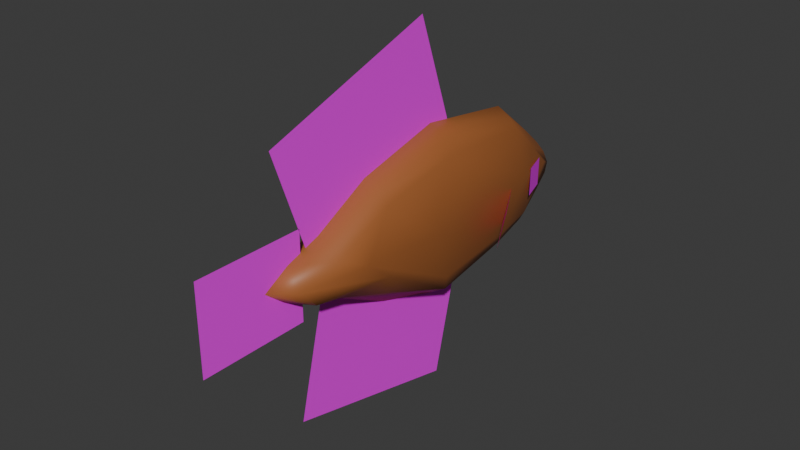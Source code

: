 # Source: cardinalfish.blend  (saved by Blender 4.0.36; exported with 4.5.12 LTS)
import bpy
from mathutils import Matrix  # noqa: F401  (used for matrix-valued properties, if any)

bpy.ops.wm.read_factory_settings(use_empty=True)
scene = bpy.context.scene
scene.name = 'Scene'

# ---- collections
col_collection = bpy.data.collections.new('Collection'); scene.collection.children.link(col_collection)

# ---- images (referenced by path relative to the original .blend; pixels are not part of the script)
import os
ASSET_DIR = os.environ.get("B2B_ASSET_DIR", "")  # directory of the original .blend (textures are referenced by path, not embedded)
HERE = os.path.dirname(os.path.abspath(__file__))  # packed textures are extracted next to this script under _unpacked/

def load_image(name, relpath, width, height, colorspace="sRGB"):
    """Load a texture the original file referenced (path relative to the .blend, or extracted next to this script)."""
    p = next((c for c in (os.path.join(HERE, relpath), os.path.join(ASSET_DIR, relpath)) if relpath and os.path.exists(c)), "")
    if p:
        img = bpy.data.images.load(p, check_existing=True)
        img.name = name
    else:  # same state as the original file: an image datablock whose file is absent (Cycles renders it pink)
        img = bpy.data.images.new(name, width, height)
        img.source = "FILE"
        img.filepath = "//" + (relpath or name)
    img.colorspace_settings.name = colorspace
    return img
img_c_eye_png = load_image('C_eye.png', 'accoutrements/C_eye.png', 1024, 1024, 'sRGB')
img_c_fin_png = load_image('C_fin.png', 'accoutrements/C_fin.png', 1024, 1024, 'sRGB')
img_c_dorsal_png = load_image('C_dorsal.png', 'accoutrements/C_dorsal.png', 1024, 1024, 'sRGB')
img_c_ventral_png = load_image('C_ventral.png', 'accoutrements/C_ventral.png', 1024, 1024, 'sRGB')
img_c_tail_png = load_image('C_tail.png', 'accoutrements/C_tail.png', 1024, 1024, 'sRGB')

# ---- materials (node trees are filled in below, after node groups)
mat_cf_eyes = bpy.data.materials.new('CF_eyes')
mat_cf_eyes.alpha_threshold = 0.0
mat_cf_eyes.roughness = 0.5
mat_cf_eyes.line_color = (0.0, 0.0, 0.0, 1.0)
mat_cf_body = bpy.data.materials.new('CF_body')
mat_cf_body.use_transparent_shadow = False
mat_cf_fins = bpy.data.materials.new('CF_fins')
mat_cf_dorsal = bpy.data.materials.new('CF_dorsal')
mat_cf_ventral = bpy.data.materials.new('CF_ventral')
mat_cf_tail = bpy.data.materials.new('CF_tail')

# ---- material node trees
mat_cf_eyes.use_nodes = True; mat_cf_eyes.node_tree.nodes.clear()
_N = mat_cf_eyes.node_tree.nodes; _L = mat_cf_eyes.node_tree.links
n0 = _N.new('ShaderNodeOutputMaterial'); n0.name = 'Material Output'; n0.location = (300, 300)
n1 = _N.new('ShaderNodeBsdfPrincipled'); n1.name = 'Principled BSDF'; n1.location = (10, 300)
n1.inputs[3].default_value = 1.45
n2 = _N.new('ShaderNodeTexImage'); n2.name = 'Image Texture'; n2.location = (-346, 262)
n2.image = img_c_eye_png
n3 = _N.new('ShaderNodeMath'); n3.name = 'Math'; n3.location = (0, 0)
n3.hide = True
n3.operation = 'GREATER_THAN'
n3.inputs[1].default_value = 0.0
_L.new(n1.outputs[0], n0.inputs[0])
_L.new(n2.outputs[0], n1.inputs[0])
_L.new(n2.outputs[1], n3.inputs[0])
_L.new(n3.outputs[0], n1.inputs[4])
n0.is_active_output = True
mat_cf_body.use_nodes = True; mat_cf_body.node_tree.nodes.clear()
_N = mat_cf_body.node_tree.nodes; _L = mat_cf_body.node_tree.links
n0 = _N.new('ShaderNodeBsdfPrincipled'); n0.name = 'Principled BSDF'; n0.location = (10, 300)
n0.inputs[0].default_value = (0.3715, 0.1236, 0.03508, 1.0)
n0.inputs[3].default_value = 1.45
n1 = _N.new('ShaderNodeOutputMaterial'); n1.name = 'Material Output'; n1.location = (300, 300)
_L.new(n0.outputs[0], n1.inputs[0])
n1.is_active_output = True
mat_cf_fins.use_nodes = True; mat_cf_fins.node_tree.nodes.clear()
_N = mat_cf_fins.node_tree.nodes; _L = mat_cf_fins.node_tree.links
n0 = _N.new('ShaderNodeBsdfPrincipled'); n0.name = 'Principled BSDF'; n0.location = (10, 300)
n0.inputs[3].default_value = 1.45
n1 = _N.new('ShaderNodeOutputMaterial'); n1.name = 'Material Output'; n1.location = (300, 300)
n2 = _N.new('ShaderNodeTexImage'); n2.name = 'Image Texture'; n2.location = (-319, 293)
n2.image = img_c_fin_png
n3 = _N.new('ShaderNodeMath'); n3.name = 'Math'; n3.location = (0, 0)
n3.hide = True
n3.operation = 'GREATER_THAN'
_L.new(n0.outputs[0], n1.inputs[0])
_L.new(n2.outputs[0], n0.inputs[0])
_L.new(n2.outputs[1], n3.inputs[0])
_L.new(n3.outputs[0], n0.inputs[4])
n1.is_active_output = True
mat_cf_dorsal.use_nodes = True; mat_cf_dorsal.node_tree.nodes.clear()
_N = mat_cf_dorsal.node_tree.nodes; _L = mat_cf_dorsal.node_tree.links
n0 = _N.new('ShaderNodeBsdfPrincipled'); n0.name = 'Principled BSDF'; n0.location = (10, 300)
n0.inputs[3].default_value = 1.45
n1 = _N.new('ShaderNodeOutputMaterial'); n1.name = 'Material Output'; n1.location = (300, 300)
n2 = _N.new('ShaderNodeTexImage'); n2.name = 'Image Texture'; n2.location = (-351, 293)
n2.image = img_c_dorsal_png
n3 = _N.new('ShaderNodeMath'); n3.name = 'Math'; n3.location = (0, 0)
n3.hide = True
n3.operation = 'GREATER_THAN'
_L.new(n0.outputs[0], n1.inputs[0])
_L.new(n2.outputs[0], n0.inputs[0])
_L.new(n2.outputs[1], n3.inputs[0])
_L.new(n3.outputs[0], n0.inputs[4])
n1.is_active_output = True
mat_cf_ventral.use_nodes = True; mat_cf_ventral.node_tree.nodes.clear()
_N = mat_cf_ventral.node_tree.nodes; _L = mat_cf_ventral.node_tree.links
n0 = _N.new('ShaderNodeBsdfPrincipled'); n0.name = 'Principled BSDF'; n0.location = (10, 300)
n0.inputs[3].default_value = 1.45
n1 = _N.new('ShaderNodeOutputMaterial'); n1.name = 'Material Output'; n1.location = (300, 300)
n2 = _N.new('ShaderNodeTexImage'); n2.name = 'Image Texture'; n2.location = (-339, 304)
n2.image = img_c_ventral_png
n3 = _N.new('ShaderNodeMath'); n3.name = 'Math'; n3.location = (0, 0)
n3.hide = True
n3.operation = 'GREATER_THAN'
_L.new(n0.outputs[0], n1.inputs[0])
_L.new(n2.outputs[0], n0.inputs[0])
_L.new(n2.outputs[1], n3.inputs[0])
_L.new(n3.outputs[0], n0.inputs[4])
n1.is_active_output = True
mat_cf_tail.use_nodes = True; mat_cf_tail.node_tree.nodes.clear()
_N = mat_cf_tail.node_tree.nodes; _L = mat_cf_tail.node_tree.links
n0 = _N.new('ShaderNodeBsdfPrincipled'); n0.name = 'Principled BSDF'; n0.location = (10, 300)
n0.inputs[3].default_value = 1.45
n1 = _N.new('ShaderNodeOutputMaterial'); n1.name = 'Material Output'; n1.location = (300, 300)
n2 = _N.new('ShaderNodeTexImage'); n2.name = 'Image Texture'; n2.location = (-336, 289)
n2.image = img_c_tail_png
n3 = _N.new('ShaderNodeMath'); n3.name = 'Math'; n3.location = (0, 0)
n3.hide = True
n3.operation = 'GREATER_THAN'
_L.new(n0.outputs[0], n1.inputs[0])
_L.new(n2.outputs[0], n0.inputs[0])
_L.new(n2.outputs[1], n3.inputs[0])
_L.new(n3.outputs[0], n0.inputs[4])
n1.is_active_output = True

# ---- world
world_world = bpy.data.worlds.new('World'); scene.world = world_world
world_world.use_nodes = True; world_world.node_tree.nodes.clear()
_N = world_world.node_tree.nodes; _L = world_world.node_tree.links
n0 = _N.new('ShaderNodeOutputWorld'); n0.name = 'World Output'; n0.location = (300, 300)
n1 = _N.new('ShaderNodeBackground'); n1.name = 'Background'; n1.location = (10, 300)
n1.inputs[0].default_value = (0.05088, 0.05088, 0.05088, 1.0)
_L.new(n1.outputs[0], n0.inputs[0])
n0.is_active_output = True
world_world.color = (0.05088, 0.05088, 0.05088)
world_world.use_sun_shadow = False
world_world.sun_shadow_jitter_overblur = 0.0

# ---- meshes
me_cube = bpy.data.meshes.new('Cube')
me_cube.from_pydata([(0.2155, 1.715, 0.222), (0.223, 1.665, -0.3411), (0.08376, -1.821, 0.3886), (0.05076, -1.826, -0.1642), (0.0, 1.765, -0.388), (0.0, -1.823, 0.4395), (0.0, -1.838, -0.1906), (0.0, 1.489, 0.3706), (0.229, 0.1084, 0.8352), (0.1989, 0.1084, -0.9013), (0.0, 0.1079, -0.997), (0.0, 0.1079, 0.9731), (0.1956, 1.115, -0.6375), (0.196, 1.045, 0.4821), (0.0, 1.113, -0.7418), (0.0, 0.8509, 0.737), (0.1835, -0.9047, 0.7126), (0.0, -1.072, -0.8283), (0.0, -0.9047, 0.8413), (0.1534, -1.072, -0.7321), (0.2151, 2.226, -0.06263), (0.06827, -2.03, 0.1372), (0.0, 2.468, -0.07479), (1.264e-17, -2.073, 0.1375), (0.4151, 0.543, -0.03846), (0.3708, 1.474, -0.07202), (0.3564, -1.135, -0.06758), (0.1404, -1.384, 0.6222), (0.0, -1.5, -0.4823), (0.0, -1.402, 0.7266), (0.1129, -1.486, -0.4292), (0.1217, -1.884, 0.06658), (0.0, -1.995, -0.03105), (0.0, 2.175, -0.2446), (0.07405, -1.927, -0.03397), (0.256, 1.769, -0.2092), (0.3052, 0.1788, -0.7431), (0.2891, 1.108, -0.5419), (0.252, -1.072, -0.6375), (0.2011, -1.493, -0.2647), (0.2064, 2.027, 0.1609), (0.0644, -1.998, 0.261), (0.0, 2.243, 0.1088), (0.0, -1.992, 0.3025), (0.3086, 0.1969, 0.6337), (0.2712, 1.066, 0.2547), (0.2543, -0.9047, 0.559), (0.1995, -1.394, 0.508), (1.107e-16, 0.2534, -2.145), (1.107e-16, -0.1721, -0.9363), (1.107e-16, 2.319, -1.418), (1.107e-16, 1.894, -0.209), (7.58e-24, -0.3635, 0.8293), (7.58e-24, -0.06128, 2.074), (7.58e-24, 1.765, 0.3127), (7.58e-24, 2.067, 1.558), (0.0, 2.003, 0.4321), (0.0, 2.003, -0.5537), (0.0, 3.242, 0.4321), (0.0, 3.242, -0.5537), (0.1819, -1.015, 0.4209), (0.2593, -1.049, -0.02615), (0.5684, -0.3294, 0.4353), (0.6458, -0.3637, -0.01173), (0.2061, -1.629, 0.2385), (0.2103, -1.629, -0.09629), (0.3057, -1.31, 0.2398), (0.3098, -1.31, -0.09506), (-0.2155, 1.715, 0.222), (-0.223, 1.665, -0.3411), (-0.08376, -1.821, 0.3886), (-0.05076, -1.826, -0.1642), (-0.229, 0.1084, 0.8352), (-0.1989, 0.1084, -0.9013), (-0.1956, 1.115, -0.6375), (-0.196, 1.045, 0.4821), (-0.1835, -0.9047, 0.7126), (-0.1534, -1.072, -0.7321), (-0.2151, 2.226, -0.06263), (-0.06827, -2.03, 0.1372), (-0.4151, 0.543, -0.03846), (-0.3708, 1.474, -0.07202), (-0.3564, -1.135, -0.06758), (-0.1404, -1.384, 0.6222), (-0.1129, -1.486, -0.4292), (-0.1217, -1.884, 0.06658), (-0.07405, -1.927, -0.03397), (-0.256, 1.769, -0.2092), (-0.3052, 0.1788, -0.7431), (-0.2891, 1.108, -0.5419), (-0.252, -1.072, -0.6375), (-0.2011, -1.493, -0.2647), (-0.2064, 2.027, 0.1609), (-0.0644, -1.998, 0.261), (-0.3086, 0.1969, 0.6337), (-0.2712, 1.066, 0.2547), (-0.2543, -0.9047, 0.559), (-0.1995, -1.394, 0.508), (-0.1819, -1.015, 0.4209), (-0.2593, -1.049, -0.02615), (-0.5684, -0.3294, 0.4353), (-0.6458, -0.3637, -0.01173), (-0.2061, -1.629, 0.2385), (-0.2103, -1.629, -0.09629), (-0.3057, -1.31, 0.2398), (-0.3098, -1.31, -0.09506)], [], [(28, 30, 3, 6), (47, 27, 2, 41), (42, 7, 0, 40), (41, 2, 5, 43), (27, 29, 5, 2), (13, 15, 11, 8), (45, 13, 8, 44), (14, 12, 9, 10), (4, 1, 12, 14), (40, 0, 13, 45), (0, 7, 15, 13), (8, 11, 18, 16), (44, 8, 16, 46), (10, 9, 19, 17), (36, 24, 26, 38), (35, 20, 25, 37), (37, 25, 24, 36), (34, 21, 23, 32), (33, 22, 20, 35), (39, 31, 21, 34), (38, 26, 31, 39), (16, 18, 29, 27), (46, 16, 27, 47), (17, 19, 30, 28), (19, 38, 39, 30), (30, 39, 34, 3), (4, 33, 35, 1), (3, 34, 32, 6), (12, 37, 36, 9), (1, 35, 37, 12), (9, 36, 38, 19), (26, 46, 47, 31), (24, 44, 46, 26), (20, 40, 45, 25), (25, 45, 44, 24), (21, 41, 43, 23), (22, 42, 40, 20), (31, 47, 41, 21), (48, 49, 51, 50), (52, 53, 55, 54), (56, 57, 59, 58), (60, 61, 63, 62), (64, 65, 67, 66), (28, 6, 71, 84), (97, 93, 70, 83), (42, 92, 68, 7), (93, 43, 5, 70), (83, 70, 5, 29), (75, 72, 11, 15), (95, 94, 72, 75), (14, 10, 73, 74), (4, 14, 74, 69), (92, 95, 75, 68), (68, 75, 15, 7), (72, 76, 18, 11), (94, 96, 76, 72), (10, 17, 77, 73), (88, 90, 82, 80), (87, 89, 81, 78), (89, 88, 80, 81), (86, 32, 23, 79), (33, 87, 78, 22), (91, 86, 79, 85), (90, 91, 85, 82), (76, 83, 29, 18), (96, 97, 83, 76), (17, 28, 84, 77), (77, 84, 91, 90), (84, 71, 86, 91), (4, 69, 87, 33), (71, 6, 32, 86), (74, 73, 88, 89), (69, 74, 89, 87), (73, 77, 90, 88), (82, 85, 97, 96), (80, 82, 96, 94), (78, 81, 95, 92), (81, 80, 94, 95), (79, 23, 43, 93), (22, 78, 92, 42), (85, 79, 93, 97), (98, 100, 101, 99), (102, 104, 105, 103)])
me_cube.polygons.foreach_set('use_smooth', [True] * 83)
me_cube.polygons.foreach_set('material_index', [1, 1, 1, 1, 1, 1, 1, 1, 1, 1, 1, 1, 1, 1, 1, 1, 1, 1, 1, 1, 1, 1, 1, 1, 1, 1, 1, 1, 1, 1, 1, 1, 1, 1, 1, 1, 1, 1, 3, 4, 5, 2, 0, 1, 1, 1, 1, 1, 1, 1, 1, 1, 1, 1, 1, 1, 1, 1, 1, 1, 1, 1, 1, 1, 1, 1, 1, 1, 1, 1, 1, 1, 1, 1, 1, 1, 1, 1, 1, 1, 1, 2, 0])
_uv = me_cube.uv_layers.new(name='UVMap')
_uv.uv.foreach_set('vector', [0.1109, 0.6241, 0.1205, 0.6201, 0.1672, 0.6684, 0.1626, 0.6712, 0.2651, 0.5876, 0.2817, 0.5843, 0.2532, 0.657, 0.2365, 0.6871, 0.7192, 0.6212, 0.7125, 0.4963, 0.7499, 0.5355, 0.7486, 0.585, 0.971, 0.3145, 0.963, 0.2817, 0.973, 0.2742, 0.9786, 0.3076, 0.7504, 0.05543, 0.7242, 0.04884, 0.7454, -1.918e-08, 0.7604, 0.002114, 0.7396, 0.4234, 0.6986, 0.3837, 0.6933, 0.2616, 0.7345, 0.2666, 0.1792, 0.2094, 0.2137, 0.2091, 0.287, 0.3477, 0.2553, 0.3371, 0.01999, 0.223, 0.03906, 0.2191, 0.01782, 0.3804, -5.498e-09, 0.3839, 0.634, 0.1178, 0.6566, 0.125, 0.6784, 0.2201, 0.664, 0.2297, 0.1451, 0.06239, 0.1607, 0.1097, 0.2137, 0.2091, 0.1792, 0.2094, 0.7499, 0.5355, 0.7125, 0.4963, 0.6986, 0.3837, 0.7396, 0.4234, 0.7345, 0.2666, 0.6933, 0.2616, 0.7121, 0.1173, 0.7462, 0.1221, 0.2553, 0.3371, 0.287, 0.3477, 0.287, 0.5078, 0.2643, 0.5101, -5.498e-09, 0.3839, 0.01782, 0.3804, 0.06623, 0.5611, 0.04902, 0.5642, 0.04255, 0.3656, 0.1462, 0.2949, 0.1734, 0.5566, 0.08237, 0.5585, 0.09357, 0.109, 0.1068, 0.0356, 0.1223, 0.1513, 0.05541, 0.2176, 0.05541, 0.2176, 0.1223, 0.1513, 0.1462, 0.2949, 0.04255, 0.3656, 0.1897, 0.6815, 0.2191, 0.7057, 0.2185, 0.7061, 0.1903, 0.6926, 0.07633, 0.04867, 0.09692, 2.167e-08, 0.1068, 0.0356, 0.09357, 0.109, 0.1475, 0.6173, 0.2051, 0.6726, 0.2191, 0.7057, 0.1897, 0.6815, 0.08237, 0.5585, 0.1734, 0.5566, 0.2051, 0.6726, 0.1475, 0.6173, 0.7462, 0.1221, 0.7121, 0.1173, 0.7242, 0.04884, 0.7504, 0.05543, 0.2643, 0.5101, 0.287, 0.5078, 0.2817, 0.5843, 0.2651, 0.5876, 0.04902, 0.5642, 0.06623, 0.5611, 0.1205, 0.6201, 0.1109, 0.6241, 0.06623, 0.5611, 0.08237, 0.5585, 0.1475, 0.6173, 0.1205, 0.6201, 0.1205, 0.6201, 0.1475, 0.6173, 0.1897, 0.6815, 0.1672, 0.6684, 0.06209, 0.1151, 0.07633, 0.04867, 0.09357, 0.109, 0.07467, 0.1278, 0.1672, 0.6684, 0.1897, 0.6815, 0.1903, 0.6926, 0.1626, 0.6712, 0.03906, 0.2191, 0.05541, 0.2176, 0.04255, 0.3656, 0.01782, 0.3804, 0.07467, 0.1278, 0.09357, 0.109, 0.05541, 0.2176, 0.03906, 0.2191, 0.01782, 0.3804, 0.04255, 0.3656, 0.08237, 0.5585, 0.06623, 0.5611, 0.1734, 0.5566, 0.2643, 0.5101, 0.2651, 0.5876, 0.2051, 0.6726, 0.1462, 0.2949, 0.2553, 0.3371, 0.2643, 0.5101, 0.1734, 0.5566, 0.1068, 0.0356, 0.1451, 0.06239, 0.1792, 0.2094, 0.1223, 0.1513, 0.1223, 0.1513, 0.1792, 0.2094, 0.2553, 0.3371, 0.1462, 0.2949, 0.9792, 0.3386, 0.971, 0.3145, 0.9786, 0.3076, 0.986, 0.3372, 0.7272, 0.6637, 0.7192, 0.6212, 0.7486, 0.585, 0.7604, 0.6254, 0.2051, 0.6726, 0.2651, 0.5876, 0.2365, 0.6871, 0.2191, 0.7057, 1.006, 0.9612, 1.01, 0.05121, 0.01996, 0.01623, 0.01624, 0.9686, 1.006, 1.036, 1.006, 0.02171, 0.03139, 0.009542, 0.03079, 1.024, 1.012, 0.03508, 1.035, 1.03, 0.001437, 1.011, -0.02974, -0.01725, 0.9907, -0.001137, 0.9848, 0.9378, -0.003459, 0.9417, 0.002426, 0.00274, 0.9909, 0.01733, 0.9904, 1.029, 0.01696, 1.005, 0.01737, -0.006198, 0.6243, 0.6076, 0.5946, 0.6456, 0.5858, 0.6441, 0.6053, 0.6062, 0.3119, 0.5656, 0.3265, 0.6677, 0.3134, 0.6361, 0.2936, 0.5607, 0.7192, 0.6212, 0.6885, 0.5882, 0.6872, 0.5388, 0.7125, 0.4963, 0.9902, 0.3107, 0.9786, 0.3076, 0.973, 0.2742, 0.988, 0.2768, 0.9877, 0.2013, 0.988, 0.2768, 0.973, 0.2742, 0.9616, 0.1965, 0.3968, 0.195, 0.3128, 0.3249, 0.287, 0.3228, 0.3475, 0.2179, 0.4335, 0.1988, 0.3479, 0.3175, 0.3128, 0.3249, 0.3968, 0.195, 0.664, 0.2297, 0.6826, 0.39, 0.6487, 0.391, 0.6297, 0.23, 0.634, 0.1178, 0.664, 0.2297, 0.6297, 0.23, 0.6012, 0.1364, 0.4783, 0.05652, 0.4335, 0.1988, 0.3968, 0.195, 0.4589, 0.1018, 0.6872, 0.5388, 0.6826, 0.4264, 0.6986, 0.3837, 0.7125, 0.4963, 1.0, 0.007586, 0.9928, 0.1364, 0.9592, 0.1283, 0.9592, -2.563e-08, 0.3479, 0.3175, 0.3215, 0.4886, 0.2968, 0.484, 0.3128, 0.3249, 0.6826, 0.39, 0.6597, 0.5586, 0.6315, 0.5584, 0.6487, 0.391, 0.5561, 0.3685, 0.4974, 0.556, 0.4111, 0.5443, 0.4636, 0.2871, 0.5851, 0.1163, 0.609, 0.2295, 0.5561, 0.1573, 0.5789, 0.04102, 0.5561, 0.2202, 0.5561, 0.3685, 0.4636, 0.2871, 0.4987, 0.147, 0.5699, 0.6542, 0.5784, 0.6623, 0.5618, 0.6711, 0.5561, 0.6723, 0.6227, 0.05073, 0.5851, 0.1163, 0.5789, 0.04102, 0.6081, 4.118e-08, 0.4258, 0.6076, 0.3737, 0.6672, 0.3414, 0.6881, 0.3609, 0.6565, 0.4974, 0.556, 0.4258, 0.6076, 0.3609, 0.6565, 0.4111, 0.5443, 0.9928, 0.1364, 0.9877, 0.2013, 0.9616, 0.1965, 0.9592, 0.1283, 0.3215, 0.4886, 0.3119, 0.5656, 0.2936, 0.5607, 0.2968, 0.484, 0.6597, 0.5586, 0.6243, 0.6076, 0.6053, 0.6062, 0.6315, 0.5584, 0.5097, 0.5605, 0.4492, 0.6134, 0.4258, 0.6076, 0.4974, 0.556, 0.4492, 0.6134, 0.3964, 0.6566, 0.3737, 0.6672, 0.4258, 0.6076, 0.634, 0.1178, 0.6012, 0.1364, 0.5851, 0.1163, 0.6227, 0.05073, 0.5858, 0.6441, 0.5946, 0.6456, 0.5784, 0.6623, 0.5699, 0.6542, 0.6297, 0.23, 0.6487, 0.391, 0.6208, 0.3766, 0.609, 0.2295, 0.6012, 0.1364, 0.6297, 0.23, 0.609, 0.2295, 0.5851, 0.1163, 0.6487, 0.391, 0.6315, 0.5584, 0.6102, 0.5569, 0.6208, 0.3766, 0.4111, 0.5443, 0.3609, 0.6565, 0.3119, 0.5656, 0.3215, 0.4886, 0.4636, 0.2871, 0.4111, 0.5443, 0.3215, 0.4886, 0.3479, 0.3175, 0.519, 0.03396, 0.4987, 0.147, 0.4335, 0.1988, 0.4783, 0.05652, 0.4987, 0.147, 0.4636, 0.2871, 0.3479, 0.3175, 0.4335, 0.1988, 0.9928, 0.3359, 0.986, 0.3372, 0.9786, 0.3076, 0.9902, 0.3107, 0.5244, -6.701e-08, 0.519, 0.03396, 0.4783, 0.05652, 0.489, 0.02796, 0.3609, 0.6565, 0.3414, 0.6881, 0.3265, 0.6677, 0.3119, 0.5656, 0.9706, 0.01741, -0.006798, 0.02743, 0.02199, 0.9553, 0.9994, 0.9453, 0.01573, -0.003898, 0.9925, 0.0119, 0.9935, 1.018, 0.0168, 1.002])
me_cube.materials.append(mat_cf_eyes)
me_cube.materials.append(mat_cf_body)
me_cube.materials.append(mat_cf_fins)
me_cube.materials.append(mat_cf_dorsal)
me_cube.materials.append(mat_cf_ventral)
me_cube.materials.append(mat_cf_tail)
me_cube.use_mirror_vertex_groups = False
me_cube.update()

# ---- objects
ob_cube = bpy.data.objects.new('Cube', me_cube)

# ---- transforms, parenting, visibility, modifiers, constraints
ob_cube.location = (0.0, 0.0, 0.0)
ob_cube.rotation_euler = (-3.142, 1.941e-23, -4.441e-16)
ob_cube.lock_rotations_4d = False
ob_cube.empty_display_type = 'ARROWS'
ob_cube.lineart.crease_threshold = 0.0

# ---- collection membership
col_collection.objects.link(ob_cube)

# ---- scene / render settings (as saved in the file)
scene.frame_start = 1; scene.frame_end = 250; scene.frame_set(0)
scene.render.engine = 'BLENDER_EEVEE_NEXT'
scene.cycles.sampling_pattern = 'TABULATED_SOBOL'
bpy.context.view_layer.update()

# ---- added for rendering (the .blend has no active camera and no usable light): camera, sun
cam_auto = bpy.data.cameras.new('AutoCamera')
cam_auto.lens = 50.0
cam_auto.sensor_width = 36.0
cam_auto.clip_end = 1000.0
ob_auto_camera = bpy.data.objects.new('AutoCamera', cam_auto)
scene.collection.objects.link(ob_auto_camera)
ob_auto_camera.location = (6.39168, -8.25424, 5.14855)
ob_auto_camera.rotation_euler = (1.09748, -7.21219e-08, 0.694738)
scene.camera = ob_auto_camera
light_auto_sun = bpy.data.lights.new('AutoSun', 'SUN')
light_auto_sun.energy = 3.0
light_auto_sun.angle = 0.0523599
ob_auto_sun = bpy.data.objects.new('AutoSun', light_auto_sun)
scene.collection.objects.link(ob_auto_sun)
ob_auto_sun.rotation_euler = (0.872665, 0.174533, 0.523599)
bpy.context.view_layer.update()
